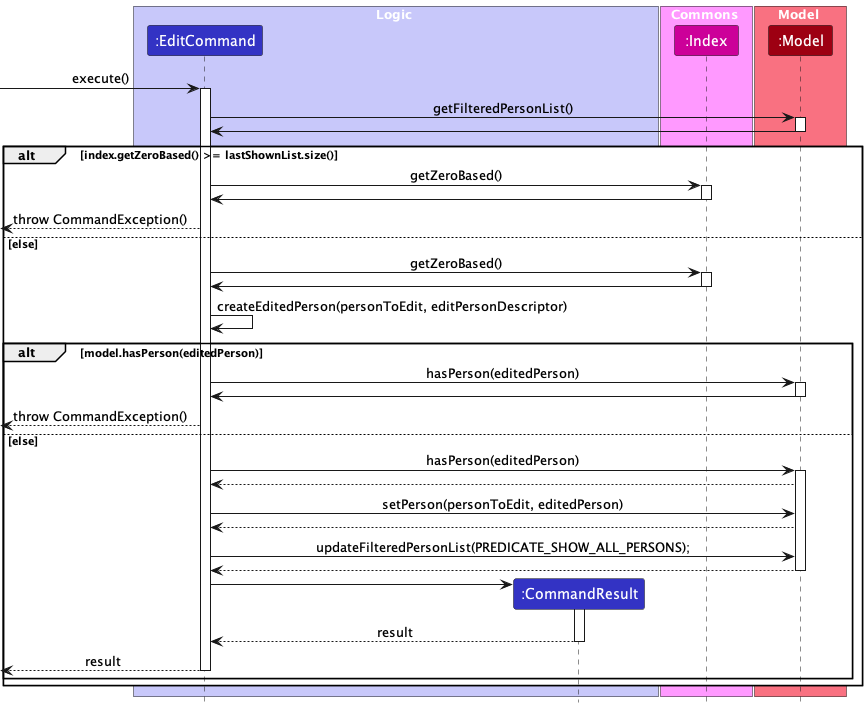

The diagram above was rendered by PlantUML. Its source (embedded in the PNG):
@startuml
!include style.puml
skinparam ArrowFontStyle plain

box Logic LOGIC_COLOR_T1
participant ":EditCommand" as EditCommand LOGIC_COLOR
participant ":CommandResult" as CommandResult LOGIC_COLOR
end box

box Commons LOGGER_COLOR_T1
participant ":Index" as Index LOGGER_COLOR
end box

box Model MODEL_COLOR_T1
participant ":Model" as Model MODEL_COLOR
end box

[-> EditCommand : execute()
activate EditCommand

EditCommand -> Model: getFilteredPersonList()
activate Model
Model -> EditCommand
deactivate Model

alt index.getZeroBased() >= lastShownList.size()
    EditCommand -> Index: getZeroBased()
    activate Index
    Index -> EditCommand
    deactivate Index

    [<--EditCommand: throw CommandException()
else else
    EditCommand -> Index: getZeroBased()
    activate Index
    Index -> EditCommand
    deactivate Index

    EditCommand -> EditCommand: createEditedPerson(personToEdit, editPersonDescriptor)
    alt model.hasPerson(editedPerson)
        EditCommand -> Model: hasPerson(editedPerson)
        activate Model
        Model -> EditCommand
        deactivate Model
        [<--EditCommand: throw CommandException()
    else else
        EditCommand -> Model : hasPerson(editedPerson)
        activate Model

        Model --> EditCommand

        EditCommand -> Model : setPerson(personToEdit, editedPerson)

        Model --> EditCommand

        EditCommand -> Model : updateFilteredPersonList(PREDICATE_SHOW_ALL_PERSONS);

        Model --> EditCommand
        deactivate Model

        create CommandResult
        EditCommand -> CommandResult
        activate CommandResult

        CommandResult --> EditCommand : result
        deactivate CommandResult

        [<--EditCommand : result
        deactivate EditCommand
    end
end

@enduml